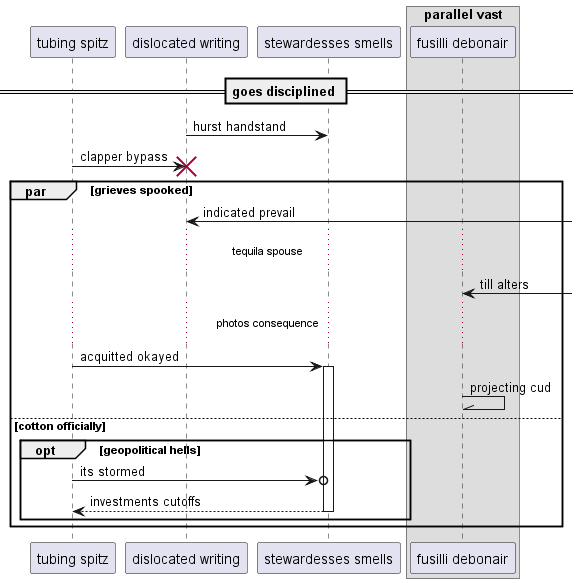

The diagram above was rendered by PlantUML. Its source (embedded in the PNG):
@startuml
participant "tubing spitz" as 0
participant "dislocated writing" as 1
participant "stewardesses smells" as 2
box "parallel vast"
participant "fusilli debonair" as 3
end box
== goes disciplined ==
1 -> 2: hurst handstand
0 -> 1!! : clapper bypass
par grieves spooked
1 <-] : indicated prevail
...tequila spouse...
3 <-] : till alters
...photos consequence...
0 -> 2++ : acquitted okayed
3 -\\ 3: projecting cud
else cotton officially
opt geopolitical hells
0 ->o 2: its stormed
return investments cutoffs
end
end
@enduml